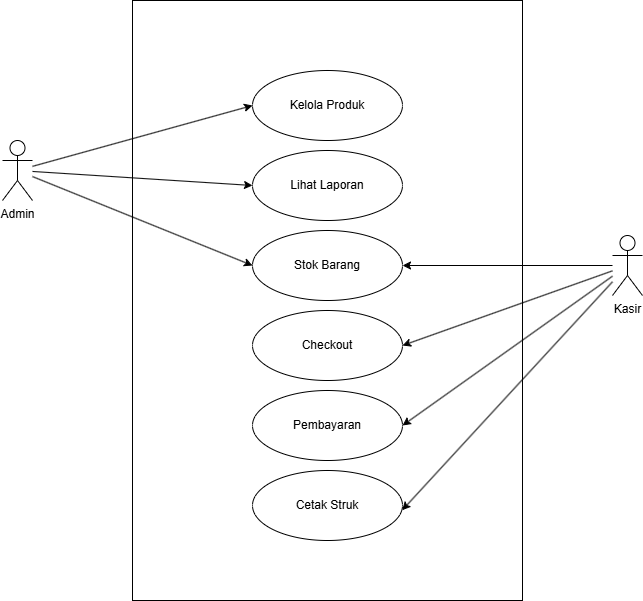

The diagram above was exported from draw.io. Its source (the exported page's mxGraphModel, read from the mxfile embedded in the PNG):
<mxGraphModel dx="774" dy="501" grid="1" gridSize="10" guides="1" tooltips="1" connect="1" arrows="1" fold="1" page="1" pageScale="1" pageWidth="1169" pageHeight="1654" math="0" shadow="0">
  <root>
    <mxCell id="0" />
    <mxCell id="1" parent="0" />
    <mxCell id="UuKa2P7ljxQAvJTFcHDE-1" value="Admin" style="shape=umlActor;verticalLabelPosition=bottom;verticalAlign=top;html=1;outlineConnect=0;" parent="1" vertex="1">
      <mxGeometry x="265" y="190" width="30" height="60" as="geometry" />
    </mxCell>
    <mxCell id="UuKa2P7ljxQAvJTFcHDE-2" value="Kasir" style="shape=umlActor;verticalLabelPosition=bottom;verticalAlign=top;html=1;outlineConnect=0;" parent="1" vertex="1">
      <mxGeometry x="875" y="285" width="30" height="60" as="geometry" />
    </mxCell>
    <mxCell id="UuKa2P7ljxQAvJTFcHDE-6" value="Kelola Produk" style="ellipse;whiteSpace=wrap;html=1;" parent="1" vertex="1">
      <mxGeometry x="515" y="120" width="150" height="70" as="geometry" />
    </mxCell>
    <mxCell id="UuKa2P7ljxQAvJTFcHDE-7" value="Lihat Laporan" style="ellipse;whiteSpace=wrap;html=1;" parent="1" vertex="1">
      <mxGeometry x="515" y="200" width="150" height="70" as="geometry" />
    </mxCell>
    <mxCell id="UuKa2P7ljxQAvJTFcHDE-8" value="Cetak Struk" style="ellipse;whiteSpace=wrap;html=1;" parent="1" vertex="1">
      <mxGeometry x="515" y="520" width="150" height="70" as="geometry" />
    </mxCell>
    <mxCell id="UuKa2P7ljxQAvJTFcHDE-9" value="Pembayaran" style="ellipse;whiteSpace=wrap;html=1;" parent="1" vertex="1">
      <mxGeometry x="515" y="440" width="150" height="70" as="geometry" />
    </mxCell>
    <mxCell id="UuKa2P7ljxQAvJTFcHDE-10" value="Checkout" style="ellipse;whiteSpace=wrap;html=1;" parent="1" vertex="1">
      <mxGeometry x="515" y="360" width="150" height="70" as="geometry" />
    </mxCell>
    <mxCell id="UuKa2P7ljxQAvJTFcHDE-11" value="" style="endArrow=classic;html=1;rounded=0;entryX=0;entryY=0.5;entryDx=0;entryDy=0;" parent="1" source="UuKa2P7ljxQAvJTFcHDE-1" target="UuKa2P7ljxQAvJTFcHDE-6" edge="1">
      <mxGeometry width="50" height="50" relative="1" as="geometry">
        <mxPoint x="315" y="310" as="sourcePoint" />
        <mxPoint x="725" y="230" as="targetPoint" />
      </mxGeometry>
    </mxCell>
    <mxCell id="UuKa2P7ljxQAvJTFcHDE-12" value="" style="endArrow=classic;html=1;rounded=0;entryX=0;entryY=0.5;entryDx=0;entryDy=0;" parent="1" source="UuKa2P7ljxQAvJTFcHDE-1" target="UuKa2P7ljxQAvJTFcHDE-7" edge="1">
      <mxGeometry width="50" height="50" relative="1" as="geometry">
        <mxPoint x="295" y="310" as="sourcePoint" />
        <mxPoint x="725" y="230" as="targetPoint" />
      </mxGeometry>
    </mxCell>
    <mxCell id="UuKa2P7ljxQAvJTFcHDE-13" value="Stok Barang" style="ellipse;whiteSpace=wrap;html=1;" parent="1" vertex="1">
      <mxGeometry x="515" y="280" width="150" height="70" as="geometry" />
    </mxCell>
    <mxCell id="UuKa2P7ljxQAvJTFcHDE-14" value="" style="endArrow=classic;html=1;rounded=0;entryX=0;entryY=0.5;entryDx=0;entryDy=0;" parent="1" source="UuKa2P7ljxQAvJTFcHDE-1" target="UuKa2P7ljxQAvJTFcHDE-13" edge="1">
      <mxGeometry width="50" height="50" relative="1" as="geometry">
        <mxPoint x="305" y="340" as="sourcePoint" />
        <mxPoint x="525" y="245" as="targetPoint" />
      </mxGeometry>
    </mxCell>
    <mxCell id="UuKa2P7ljxQAvJTFcHDE-15" value="" style="endArrow=classic;html=1;rounded=0;entryX=1;entryY=0.5;entryDx=0;entryDy=0;" parent="1" source="UuKa2P7ljxQAvJTFcHDE-2" target="UuKa2P7ljxQAvJTFcHDE-10" edge="1">
      <mxGeometry width="50" height="50" relative="1" as="geometry">
        <mxPoint x="675" y="390" as="sourcePoint" />
        <mxPoint x="725" y="340" as="targetPoint" />
      </mxGeometry>
    </mxCell>
    <mxCell id="UuKa2P7ljxQAvJTFcHDE-16" value="" style="endArrow=classic;html=1;rounded=0;entryX=1;entryY=0.5;entryDx=0;entryDy=0;" parent="1" source="UuKa2P7ljxQAvJTFcHDE-2" target="UuKa2P7ljxQAvJTFcHDE-9" edge="1">
      <mxGeometry width="50" height="50" relative="1" as="geometry">
        <mxPoint x="885" y="330" as="sourcePoint" />
        <mxPoint x="675" y="405" as="targetPoint" />
      </mxGeometry>
    </mxCell>
    <mxCell id="UuKa2P7ljxQAvJTFcHDE-17" value="" style="endArrow=classic;html=1;rounded=0;entryX=0.998;entryY=0.567;entryDx=0;entryDy=0;entryPerimeter=0;" parent="1" source="UuKa2P7ljxQAvJTFcHDE-2" target="UuKa2P7ljxQAvJTFcHDE-8" edge="1">
      <mxGeometry width="50" height="50" relative="1" as="geometry">
        <mxPoint x="895" y="340" as="sourcePoint" />
        <mxPoint x="675" y="485" as="targetPoint" />
      </mxGeometry>
    </mxCell>
    <mxCell id="UuKa2P7ljxQAvJTFcHDE-18" value="" style="endArrow=classic;html=1;rounded=0;entryX=1;entryY=0.5;entryDx=0;entryDy=0;" parent="1" source="UuKa2P7ljxQAvJTFcHDE-2" target="UuKa2P7ljxQAvJTFcHDE-13" edge="1">
      <mxGeometry width="50" height="50" relative="1" as="geometry">
        <mxPoint x="885" y="330" as="sourcePoint" />
        <mxPoint x="675" y="405" as="targetPoint" />
      </mxGeometry>
    </mxCell>
    <mxCell id="UuKa2P7ljxQAvJTFcHDE-20" value="" style="whiteSpace=wrap;html=1;fillStyle=solid;fillColor=none;" parent="1" vertex="1">
      <mxGeometry x="395" y="50" width="390" height="600" as="geometry" />
    </mxCell>
  </root>
</mxGraphModel>